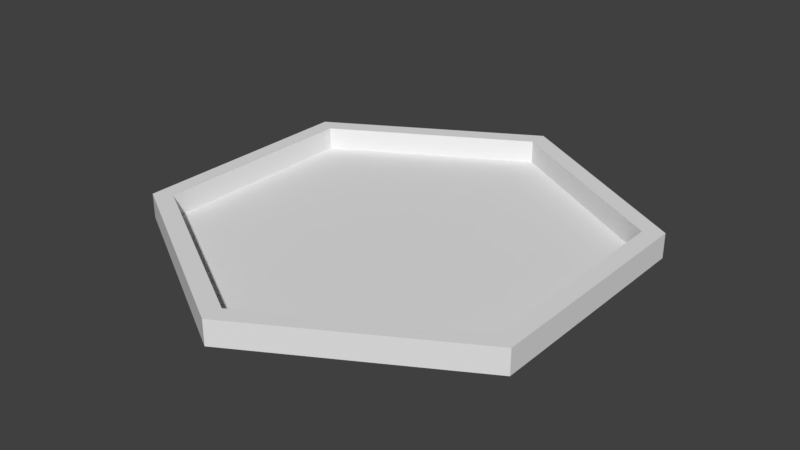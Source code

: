 # Source: hexTileBowl.blend  (saved by Blender 2.79.0; exported with 4.5.12 LTS)
import bpy
from mathutils import Matrix  # noqa: F401  (used for matrix-valued properties, if any)

bpy.ops.wm.read_factory_settings(use_empty=True)
scene = bpy.context.scene
scene.name = 'Scene'

# ---- collections
col_collection_1 = bpy.data.collections.new('Collection 1'); scene.collection.children.link(col_collection_1)

# ---- materials (node trees are filled in below, after node groups)
mat_none = bpy.data.materials.new('None')
mat_none.alpha_threshold = 0.0
mat_none.use_transparent_shadow = False
mat_none.roughness = 0.5

# ---- material node trees

# ---- world
world_world = bpy.data.worlds.new('World'); scene.world = world_world
world_world.color = (0.05088, 0.05088, 0.05088)
world_world.use_sun_shadow = False
world_world.sun_shadow_jitter_overblur = 0.0
world_world.cycles.sampling_method = 'MANUAL'

# ---- meshes
me_circle = bpy.data.meshes.new('Circle')
me_circle.from_pydata([(0.866, 0.0, -0.5), (0.866, 0.0, 0.5), (0.0, 0.0, 0.0), (0.0, 0.0, 1.0), (-0.866, 0.0, 0.5), (-0.866, 0.0, -0.5), (0.0, 0.0, -1.0), (0.866, 0.1056, -0.5), (0.0, 0.1056, -1.0), (0.0, 0.1056, -0.9145), (0.792, 0.1056, -0.4572), (-0.866, 0.1056, -0.5), (-0.792, 0.1056, -0.4572), (-0.866, 0.1056, 0.5), (0.0, 0.1056, 1.0), (0.0, 0.1056, 0.9145), (-0.792, 0.1056, 0.4572), (0.866, 0.1056, 0.5), (0.792, 0.1056, 0.4572), (-0.792, 0.00783, -0.4572), (0.0, 0.00783, -0.9145), (0.0, 0.00783, 0.9145), (-0.792, 0.00783, 0.4572), (0.792, 0.00783, -0.4572), (0.792, 0.00783, 0.4572), (0.0, 0.00783, 0.0)], [], [(0, 1, 2), (3, 4, 2), (5, 6, 2), (6, 0, 2), (1, 3, 2), (4, 5, 2), (7, 8, 9, 10), (8, 11, 12, 9), (13, 14, 15, 16), (17, 7, 10, 18), (11, 13, 16, 12), (14, 17, 18, 15), (5, 11, 8, 6), (6, 8, 7, 0), (1, 17, 14, 3), (4, 13, 11, 5), (0, 7, 17, 1), (3, 14, 13, 4), (9, 12, 19, 20), (16, 15, 21, 22), (18, 10, 23, 24), (12, 16, 22, 19), (15, 18, 24, 21), (10, 9, 20, 23), (23, 25, 24), (21, 25, 22), (19, 25, 20), (20, 25, 23), (24, 25, 21), (22, 25, 19)])
me_circle.polygons.foreach_set('use_smooth', [True] * 30)
_k = set([(0, 1), (0, 6), (0, 7), (1, 3), (1, 17), (3, 4), (3, 14), (4, 5), (4, 13), (5, 6), (5, 11), (6, 8), (7, 8), (7, 17), (8, 11), (9, 10), (9, 12), (9, 20), (10, 18), (10, 23), (11, 13), (12, 16), (12, 19), (13, 14), (14, 17), (15, 16), (15, 18), (15, 21), (16, 22), (18, 24), (19, 20), (19, 22), (20, 23), (21, 22), (21, 24), (23, 24)])
me_circle.attributes.new('sharp_edge', 'BOOLEAN', 'EDGE').data.foreach_set('value', [ (min(e.vertices), max(e.vertices)) in _k for e in me_circle.edges])
_uv = me_circle.uv_layers.new(name='UVMap')
_uv.uv.foreach_set('vector', [0.9078, 0.3874, 0.6866, 0.5141, 0.6866, 0.2608, 0.4654, 0.3874, 0.4654, 0.1342, 0.6866, 0.2608, 0.6866, 0.007597, 0.9078, 0.1342, 0.6866, 0.2608, 0.9078, 0.1342, 0.9078, 0.3874, 0.6866, 0.2608, 0.6866, 0.5141, 0.4654, 0.3874, 0.6866, 0.2608, 0.4654, 0.1342, 0.6866, 0.007597, 0.6866, 0.2608, 0.45, 0.1342, 0.45, 0.3874, 0.4311, 0.3766, 0.4311, 0.145, 0.45, 0.3874, 0.2289, 0.5141, 0.2289, 0.4924, 0.4311, 0.3766, 0.007662, 0.3874, 0.007662, 0.1342, 0.02658, 0.145, 0.02658, 0.3766, 0.2289, 0.007597, 0.45, 0.1342, 0.4311, 0.145, 0.2289, 0.02925, 0.2289, 0.5141, 0.007662, 0.3874, 0.02658, 0.3766, 0.2289, 0.4924, 0.007662, 0.1342, 0.2289, 0.007597, 0.2289, 0.02925, 0.02658, 0.145, 0.9923, 0.1342, 0.9654, 0.1342, 0.9654, 0.007597, 0.9923, 0.007597, 0.9231, 0.007597, 0.95, 0.007597, 0.95, 0.1342, 0.9231, 0.1342, 0.9231, 0.3874, 0.95, 0.3874, 0.95, 0.5141, 0.9231, 0.5141, 0.9923, 0.3874, 0.9654, 0.3874, 0.9654, 0.1342, 0.9923, 0.1342, 0.9231, 0.1342, 0.95, 0.1342, 0.95, 0.3874, 0.9231, 0.3874, 0.9923, 0.5141, 0.9654, 0.5141, 0.9654, 0.3874, 0.9923, 0.3874, 0.4928, 0.5293, 0.4928, 0.645, 0.4678, 0.645, 0.4678, 0.5293, 0.4928, 0.8766, 0.4928, 0.9924, 0.4678, 0.9924, 0.4678, 0.8766, 0.4275, 0.8766, 0.4275, 0.645, 0.4525, 0.645, 0.4525, 0.8766, 0.4928, 0.645, 0.4928, 0.8766, 0.4678, 0.8766, 0.4678, 0.645, 0.4275, 0.9924, 0.4275, 0.8766, 0.4525, 0.8766, 0.4525, 0.9924, 0.4275, 0.645, 0.4275, 0.5293, 0.4525, 0.5293, 0.4525, 0.645, 0.2099, 0.5293, 0.2099, 0.7608, 0.007662, 0.645, 0.007662, 0.8766, 0.2099, 0.7608, 0.2099, 0.9924, 0.4122, 0.8766, 0.2099, 0.7608, 0.4122, 0.645, 0.4122, 0.645, 0.2099, 0.7608, 0.2099, 0.5293, 0.007662, 0.645, 0.2099, 0.7608, 0.007662, 0.8766, 0.2099, 0.9924, 0.2099, 0.7608, 0.4122, 0.8766])
me_circle.materials.append(mat_none)
me_circle.use_remesh_preserve_volume = False
me_circle.use_remesh_preserve_attributes = False
me_circle.use_mirror_vertex_groups = False
me_circle.update()
me_circle.normals_split_custom_set([tuple(v) for v in zip(*[iter([0.0, -1.0, 0.0, 0.0, -1.0, 0.0, 0.0, -1.0, 0.0, 0.0, -1.0, 0.0, 0.0, -1.0, 0.0, 0.0, -1.0, 0.0, 0.0, -1.0, 0.0, 0.0, -1.0, 0.0, 0.0, -1.0, 0.0, 0.0, -1.0, 0.0, 0.0, -1.0, 0.0, 0.0, -1.0, 0.0, 0.0, -1.0, 0.0, 0.0, -1.0, 0.0, 0.0, -1.0, 0.0, 0.0, -1.0, 0.0, 0.0, -1.0, 0.0, 0.0, -1.0, 0.0, 0.0, 1.0, 0.0, 0.0, 1.0, 0.0, 0.0, 1.0, 0.0, 0.0, 1.0, 0.0, 0.0, 1.0, 0.0, 0.0, 1.0, 0.0, 0.0, 1.0, 0.0, 0.0, 1.0, 0.0, 0.0, 1.0, 0.0, 0.0, 1.0, 0.0, 0.0, 1.0, 0.0, 0.0, 1.0, 0.0, 0.0, 1.0, 0.0, 0.0, 1.0, 0.0, 0.0, 1.0, 0.0, 0.0, 1.0, 0.0, 0.0, 1.0, 0.0, 0.0, 1.0, 0.0, 0.0, 1.0, 0.0, 0.0, 1.0, 0.0, 0.0, 1.0, 0.0, 0.0, 1.0, 0.0, 0.0, 1.0, 0.0, 0.0, 1.0, 0.0, -0.5, 0.0, -0.866, -0.5, 0.0, -0.866, -0.5, 0.0, -0.866, -0.5, 0.0, -0.866, 0.5, 0.0, -0.866, 0.5, 0.0, -0.866, 0.5, 0.0, -0.866, 0.5, 0.0, -0.866, 0.5, 0.0, 0.866, 0.5, 0.0, 0.866, 0.5, 0.0, 0.866, 0.5, 0.0, 0.866, -1.0, 0.0, 0.0, -1.0, 0.0, 0.0, -1.0, 0.0, 0.0, -1.0, 0.0, 0.0, 1.0, 0.0, 0.0, 1.0, 0.0, 0.0, 1.0, 0.0, 0.0, 1.0, 0.0, 0.0, -0.5, 0.0, 0.866, -0.5, 0.0, 0.866, -0.5, 0.0, 0.866, -0.5, 0.0, 0.866, 0.5, 0.0, 0.866, 0.5, 0.0, 0.866, 0.5, 0.0, 0.866, 0.5, 0.0, 0.866, 0.5, 0.0, -0.866, 0.5, 0.0, -0.866, 0.5, 0.0, -0.866, 0.5, 0.0, -0.866, -1.0, 0.0, 0.0, -1.0, 0.0, 0.0, -1.0, 0.0, 0.0, -1.0, 0.0, 0.0, 1.0, 0.0, 0.0, 1.0, 0.0, 0.0, 1.0, 0.0, 0.0, 1.0, 0.0, 0.0, -0.5, 0.0, -0.866, -0.5, 0.0, -0.866, -0.5, 0.0, -0.866, -0.5, 0.0, -0.866, -0.5, 0.0, 0.866, -0.5, 0.0, 0.866, -0.5, 0.0, 0.866, -0.5, 0.0, 0.866, 0.0, 1.0, 0.0, 0.0, 1.0, 0.0, 0.0, 1.0, 0.0, 0.0, 1.0, 0.0, 0.0, 1.0, 0.0, 0.0, 1.0, 0.0, 0.0, 1.0, 0.0, 0.0, 1.0, 0.0, 0.0, 1.0, 0.0, 0.0, 1.0, 0.0, 0.0, 1.0, 0.0, 0.0, 1.0, 0.0, 0.0, 1.0, 0.0, 0.0, 1.0, 0.0, 0.0, 1.0, 0.0, 0.0, 1.0, 0.0, 0.0, 1.0, 0.0, 0.0, 1.0, 0.0])] * 3)])

# ---- objects
ob_circle = bpy.data.objects.new('Circle', me_circle)

# ---- transforms, parenting, visibility, modifiers, constraints
ob_circle.location = (0.0, 0.0, 0.0)
ob_circle.rotation_euler = (1.571, -0.0, 0.0)
ob_circle.lineart.crease_threshold = 0.0

# ---- collection membership
col_collection_1.objects.link(ob_circle)

# ---- scene / render settings (as saved in the file)
scene.frame_start = 1; scene.frame_end = 250; scene.frame_set(1)
scene.render.engine = 'BLENDER_EEVEE_NEXT'
scene.render.resolution_percentage = 50
scene.render.dither_intensity = 0.0
scene.cycles.use_denoising = False
scene.cycles.samples = 128
scene.cycles.sampling_pattern = 'TABULATED_SOBOL'
scene.cycles.use_adaptive_sampling = False
scene.cycles.use_light_tree = False
scene.cycles.blur_glossy = 0.0
scene.cycles.sample_clamp_indirect = 0.0
scene.view_settings.view_transform = 'Standard'
bpy.context.view_layer.update()

# ---- added for rendering (the .blend has no active camera and no usable light): camera, sun
cam_auto = bpy.data.cameras.new('AutoCamera')
cam_auto.lens = 50.0
cam_auto.sensor_width = 36.0
cam_auto.clip_end = 1000.0
ob_auto_camera = bpy.data.objects.new('AutoCamera', cam_auto)
scene.collection.objects.link(ob_auto_camera)
ob_auto_camera.location = (2.44986, -2.93983, 2.01267)
ob_auto_camera.rotation_euler = (1.09748, -7.21219e-08, 0.694738)
scene.camera = ob_auto_camera
light_auto_sun = bpy.data.lights.new('AutoSun', 'SUN')
light_auto_sun.energy = 3.0
light_auto_sun.angle = 0.0523599
ob_auto_sun = bpy.data.objects.new('AutoSun', light_auto_sun)
scene.collection.objects.link(ob_auto_sun)
ob_auto_sun.rotation_euler = (0.872665, 0.174533, 0.523599)
bpy.context.view_layer.update()
